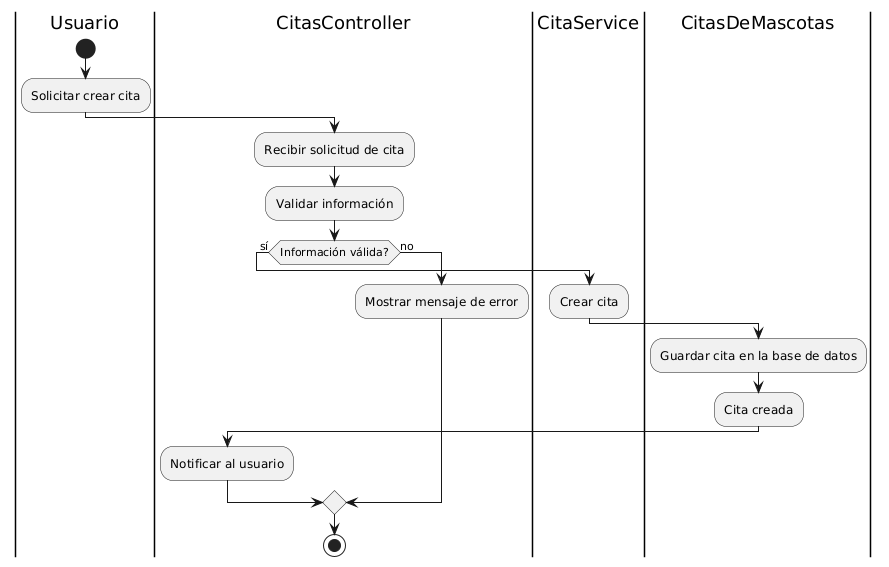

The diagram above was rendered by PlantUML. Its source (embedded in the PNG):
@startuml
|Usuario|
start
:Solicitar crear cita;
|CitasController|
:Recibir solicitud de cita;
:Validar información;
if (Información válida?) then (sí)
  |CitaService|
  :Crear cita;
  |CitasDeMascotas|
  :Guardar cita en la base de datos;
  :Cita creada;
  |CitasController|
  :Notificar al usuario;
else (no)
  :Mostrar mensaje de error;
endif
stop
@enduml